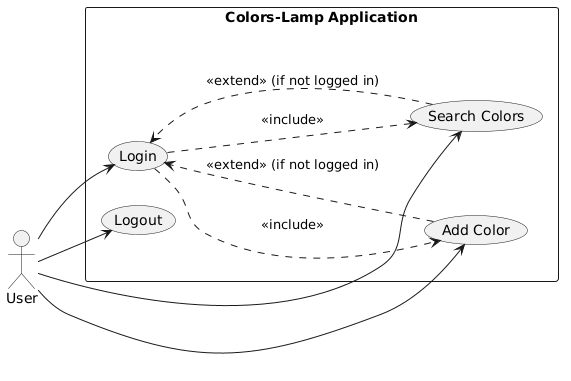

The diagram above was rendered by PlantUML. Its source (embedded in the PNG):
@startuml
left to right direction
skinparam packageStyle rectangle

actor "User" as User

rectangle "Colors-Lamp Application" {
  usecase "Login" as UC1
  usecase "Add Color" as UC2
  usecase "Search Colors" as UC3
  usecase "Logout" as UC4
}

User --> UC1
User --> UC2
User --> UC3
User --> UC4

UC1 ..> UC2 : <<include>>
UC1 ..> UC3 : <<include>>
UC2 ..> UC1 : <<extend>> (if not logged in)
UC3 ..> UC1 : <<extend>> (if not logged in)
@enduml